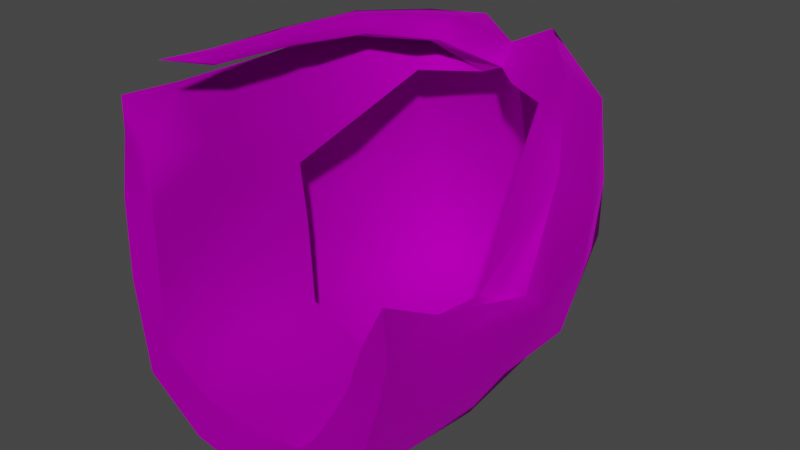 # Source: Wig_Bob_Hair_Grungey.blend  (saved by Blender 4.1.24; exported with 4.5.12 LTS)
import bpy
from mathutils import Matrix  # noqa: F401  (used for matrix-valued properties, if any)

bpy.ops.wm.read_factory_settings(use_empty=True)
scene = bpy.context.scene
scene.name = 'Scene'

# ---- collections
col_collection = bpy.data.collections.new('Collection'); scene.collection.children.link(col_collection)

# ---- images (referenced by path relative to the original .blend; pixels are not part of the script)
import os
ASSET_DIR = os.environ.get("B2B_ASSET_DIR", "")  # directory of the original .blend (textures are referenced by path, not embedded)
HERE = os.path.dirname(os.path.abspath(__file__))  # packed textures are extracted next to this script under _unpacked/

def load_image(name, relpath, width, height, colorspace="sRGB"):
    """Load a texture the original file referenced (path relative to the .blend, or extracted next to this script)."""
    p = next((c for c in (os.path.join(HERE, relpath), os.path.join(ASSET_DIR, relpath)) if relpath and os.path.exists(c)), "")
    if p:
        img = bpy.data.images.load(p, check_existing=True)
        img.name = name
    else:  # same state as the original file: an image datablock whose file is absent (Cycles renders it pink)
        img = bpy.data.images.new(name, width, height)
        img.source = "FILE"
        img.filepath = "//" + (relpath or name)
    img.colorspace_settings.name = colorspace
    return img
img_f_haircurly_long_png = load_image('F_HairCurly_Long.png', 'F_HairCurly_Long.png', 1024, 1024, 'sRGB')

# ---- materials (node trees are filled in below, after node groups)
mat_10___default_001 = bpy.data.materials.new('10 - Default.001')
mat_10___default_001.use_transparent_shadow = False
mat_10___default_001.diffuse_color = (0.5882, 0.5882, 0.5882, 1.0)
mat_10___default_001.roughness = 0.8586
mat_10___default_001.specular_intensity = 0.0
mat_10___default_001.metallic = 1.0

# ---- material node trees
mat_10___default_001.use_nodes = True; mat_10___default_001.node_tree.nodes.clear()
_N = mat_10___default_001.node_tree.nodes; _L = mat_10___default_001.node_tree.links
n0 = _N.new('ShaderNodeBsdfPrincipled'); n0.name = 'Principled BSDF'; n0.location = (10, 300)
n0.distribution = 'GGX'
n0.subsurface_method = 'BURLEY'
n0.inputs[1].default_value = 1.0
n0.inputs[2].default_value = 0.8586
n0.inputs[3].default_value = 1.45
n0.inputs[13].default_value = 0.0
n0.inputs[27].default_value = (0.0, 0.0, 0.0, 1.0)
n1 = _N.new('ShaderNodeOutputMaterial'); n1.name = 'Material Output'; n1.location = (300, 300)
n2 = _N.new('ShaderNodeNormalMap'); n2.name = 'Normal Map'; n2.location = (-300, -300)
n2.label = 'Normal/Map'
n3 = _N.new('ShaderNodeTexImage'); n3.name = 'Image Texture'; n3.location = (-300, 600)
n3.image = img_f_haircurly_long_png
_L.new(n0.outputs[0], n1.inputs[0])
_L.new(n2.outputs[0], n0.inputs[5])
_L.new(n3.outputs[0], n0.inputs[0])
n1.is_active_output = True

# ---- world
world_world = bpy.data.worlds.new('World'); scene.world = world_world
world_world.use_nodes = True; world_world.node_tree.nodes.clear()
_N = world_world.node_tree.nodes; _L = world_world.node_tree.links
n0 = _N.new('ShaderNodeOutputWorld'); n0.name = 'World Output'; n0.location = (300, 300)
n1 = _N.new('ShaderNodeBackground'); n1.name = 'Background'; n1.location = (10, 300)
n1.inputs[0].default_value = (0.05088, 0.05088, 0.05088, 1.0)
_L.new(n1.outputs[0], n0.inputs[0])
n0.is_active_output = True
world_world.color = (0.05088, 0.05088, 0.05088)
world_world.use_sun_shadow = False
world_world.sun_shadow_jitter_overblur = 0.0

# ---- meshes
me_mesh_002 = bpy.data.meshes.new('Mesh.002')
me_mesh_002.from_pydata([(0.5108, 2.366, 4.295), (0.105, 2.862, 3.659), (-0.002298, 2.512, 4.539), (0.5108, 2.692, 3.301), (0.105, 2.922, 2.475), (0.5108, 2.866, 2.439), (0.5108, 2.886, 1.328), (-0.8077, 1.993, 4.239), (-0.9047, 2.323, 3.515), (-0.8457, 2.506, 2.291), (-0.5346, 2.37, 0.9318), (-1.241, 0.9979, 4.014), (-1.42, 1.367, 3.317), (-1.415, 1.596, 2.071), (-1.031, 1.445, 0.7546), (-1.36, -0.1831, 3.896), (-1.55, -0.126, 3.137), (-1.535, -0.04138, 1.994), (-1.106, 0.02361, 0.7971), (-0.3406, 1.465, 0.2984), (0.5108, 2.305, 0.4646), (-0.3717, -0.01755, 0.2255), (0.5108, -0.1121, -0.03805), (0.5108, 1.421, 0.07983), (-1.13, -0.3702, 4.476), (-0.9946, 0.00452, 3.751), (-1.02, 0.708, 4.536), (-0.7317, 1.751, 4.496), (0.2323, 2.152, 3.892), (-0.4223, 1.619, 3.91), (-1.379, -2.321, 4.023), (-1.037, -2.294, 3.876), (-1.194, -2.438, 4.543), (-0.9529, -0.0726, 3.018), (-1.077, -2.297, 3.071), (-1.472, -2.366, 3.231), (-0.9848, -2.373, 2.263), (-1.402, -2.438, 2.214), (-0.8409, -2.445, 1.436), (-1.193, -2.473, 1.015), (-0.2318, -2.406, 0.9963), (-0.4289, -2.467, 0.4304), (0.5108, -2.434, 0.2289), (0.5108, -2.329, 0.8305), (0.5108, 2.366, 4.295), (0.9167, 2.862, 3.659), (0.5108, 2.692, 3.301), (1.024, 2.512, 4.539), (0.9167, 2.922, 2.475), (0.5108, 2.866, 2.439), (0.5108, 2.886, 1.328), (2.04, 2.083, 3.978), (2.061, 2.267, 2.865), (1.887, 2.578, 1.883), (1.521, 2.37, 0.9318), (2.429, 1.34, 2.681), (2.318, 1.464, 2.012), (2.125, 1.383, 1.059), (1.717, 1.328, 0.566), (2.349, 0.6304, 1.859), (2.213, 0.3247, 1.452), (2.028, -0.0599, 0.9566), (1.8, -0.08685, 0.4858), (1.194, 1.359, 0.2433), (1.296, -0.1032, 0.1431), (2.199, 0.4005, 2.061), (2.129, 1.063, 3.369), (1.908, -0.1316, 2.196), (0.5108, 2.173, 4.004), (0.7894, 1.985, 3.907), (1.444, 1.619, 3.91), (1.753, 1.681, 4.351), (1.997, -2.244, 2.6), (2.411, -2.329, 2.597), (2.353, -2.331, 3.238), (1.734, -0.2009, 1.552), (1.87, -2.338, 2.055), (2.34, -2.414, 2.077), (1.641, -2.33, 1.648), (2.203, -2.473, 1.502), (1.404, -2.357, 1.244), (1.993, -2.478, 0.9617), (1.131, -2.318, 0.9506), (1.419, -2.463, 0.4771), (-0.9877, -1.395, 3.744), (-0.9946, 0.00452, 3.751), (-1.182, -1.662, 4.486), (-1.05, -1.26, 3.094), (-0.9529, -0.0726, 3.018), (-1.094, -1.019, 2.107), (-0.9142, -0.01092, 2.168), (-0.8207, -1.112, 1.157), (-0.741, -0.1148, 1.094), (-0.3474, -1.07, 0.8954), (-0.2258, 0.006875, 0.7217), (0.5108, -1.092, 0.6453), (0.5108, -0.008761, 0.3971), (0.5108, -0.008761, 0.3971), (1.001, -1.087, 0.6979), (1.019, -0.002516, 0.5237), (1.417, -1.135, 0.8989), (1.394, 0.01148, 0.8136), (1.649, -1.225, 1.236), (1.598, -0.09714, 1.183), (1.876, -1.104, 1.622), (1.734, -0.2009, 1.552), (1.814, -1.067, 2.241), (2.012, -1.059, 2.422), (2.153, -0.9581, 2.086), (2.106, -0.905, 1.598), (2.082, -1.069, 1.21), (1.845, -1.192, 0.6651), (1.362, -1.224, 0.3138), (0.5108, -1.198, 0.0435), (-0.3908, -1.226, 0.2994), (-1.161, -1.231, 0.8928), (-1.476, -1.336, 2.064), (-1.538, -1.392, 3.221), (-1.361, -1.46, 3.967), (-1.182, -1.662, 4.486), (-1.194, -2.438, 4.543), (-0.02848, 1.701, 4.65), (-0.3775, 1.779, 4.693), (-0.02848, 1.544, 4.411), (0.5108, 2.173, 4.004), (-0.307, 1.723, 4.303), (-0.5193, 0.7586, 4.8), (-0.7335, 0.7876, 4.825), (-0.5193, 0.7132, 4.595), (-0.6662, 0.7223, 4.536), (-0.6494, -0.3537, 4.885), (-0.8536, -0.3189, 4.852), (-0.6494, -0.3659, 4.701), (-0.7603, -0.3463, 4.644), (-0.6733, -1.489, 4.881), (-0.819, -1.47, 4.891), (-0.6733, -1.504, 4.752), (-0.7763, -1.492, 4.712), (-0.6984, -2.291, 4.999)], [], [(0, 1, 2), (1, 0, 3), (3, 4, 1), (4, 3, 5), (5, 6, 4), (7, 1, 8), (1, 7, 2), (8, 4, 9), (4, 8, 1), (9, 6, 10), (6, 9, 4), (11, 8, 12), (8, 11, 7), (12, 9, 13), (9, 12, 8), (13, 10, 14), (10, 13, 9), (15, 12, 16), (12, 15, 11), (16, 13, 17), (13, 16, 12), (17, 14, 18), (14, 17, 13), (19, 10, 20), (10, 19, 14), (21, 14, 19), (14, 21, 18), (22, 19, 23), (19, 22, 21), (19, 20, 23), (10, 6, 20), (24, 25, 26), (27, 28, 2), (28, 27, 29), (26, 29, 27), (29, 26, 25), (30, 31, 32), (26, 15, 24), (15, 26, 11), (27, 11, 26), (11, 27, 7), (7, 27, 2), (29, 25, 33), (30, 34, 31), (34, 30, 35), (35, 36, 34), (36, 35, 37), (37, 38, 36), (38, 37, 39), (39, 40, 38), (40, 39, 41), (40, 42, 43), (42, 40, 41), (44, 45, 46), (45, 44, 47), (46, 48, 49), (48, 46, 45), (49, 48, 50), (51, 45, 47), (45, 51, 52), (52, 48, 45), (48, 52, 53), (53, 50, 48), (50, 53, 54), (55, 52, 51), (52, 55, 56), (56, 53, 52), (53, 56, 57), (57, 54, 53), (54, 57, 58), (59, 56, 55), (56, 59, 60), (60, 57, 56), (57, 60, 61), (61, 58, 57), (58, 61, 62), (63, 54, 58), (54, 63, 20), (64, 58, 62), (58, 64, 63), (22, 63, 64), (63, 22, 23), (63, 23, 20), (54, 20, 50), (65, 66, 67), (47, 68, 69), (68, 47, 44), (66, 70, 67), (70, 66, 71), (72, 73, 74), (66, 59, 55), (59, 66, 65), (71, 55, 51), (55, 71, 66), (51, 47, 71), (70, 75, 67), (73, 76, 77), (76, 73, 72), (77, 78, 79), (78, 77, 76), (79, 80, 81), (80, 79, 78), (81, 82, 83), (82, 81, 80), (82, 42, 83), (42, 82, 43), (24, 84, 85), (84, 24, 86), (85, 87, 88), (87, 85, 84), (88, 89, 90), (89, 88, 87), (90, 91, 92), (91, 90, 89), (92, 93, 94), (93, 92, 91), (94, 95, 96), (95, 94, 93), (97, 98, 99), (98, 97, 95), (99, 100, 101), (100, 99, 98), (101, 102, 103), (102, 101, 100), (103, 104, 105), (104, 103, 102), (105, 106, 67), (106, 105, 104), (106, 65, 67), (65, 106, 107), (65, 108, 59), (108, 65, 107), (59, 109, 60), (109, 59, 108), (60, 110, 61), (110, 60, 109), (61, 111, 62), (111, 61, 110), (62, 112, 64), (112, 62, 111), (64, 113, 22), (113, 64, 112), (22, 114, 21), (114, 22, 113), (21, 115, 18), (115, 21, 114), (18, 116, 17), (116, 18, 115), (17, 117, 16), (117, 17, 116), (16, 118, 15), (118, 16, 117), (15, 119, 24), (119, 15, 118), (86, 31, 84), (31, 86, 120), (84, 34, 87), (34, 84, 31), (87, 36, 89), (36, 87, 34), (89, 38, 91), (38, 89, 36), (91, 40, 93), (40, 91, 38), (93, 43, 95), (43, 93, 40), (95, 82, 98), (82, 95, 43), (98, 80, 100), (80, 98, 82), (100, 78, 102), (78, 100, 80), (78, 104, 102), (104, 78, 76), (104, 72, 106), (72, 104, 76), (106, 74, 107), (74, 106, 72), (107, 73, 108), (73, 107, 74), (108, 77, 109), (77, 108, 73), (109, 79, 110), (79, 109, 77), (110, 81, 111), (81, 110, 79), (111, 83, 112), (83, 111, 81), (112, 42, 113), (42, 112, 83), (113, 41, 114), (41, 113, 42), (114, 39, 115), (39, 114, 41), (115, 37, 116), (37, 115, 39), (116, 35, 117), (35, 116, 37), (117, 30, 118), (30, 117, 35), (118, 32, 119), (32, 118, 30), (2, 121, 0), (121, 2, 122), (0, 123, 124), (123, 0, 121), (124, 125, 28), (125, 124, 123), (125, 2, 28), (2, 125, 122), (122, 126, 121), (126, 122, 127), (121, 128, 123), (128, 121, 126), (123, 129, 125), (129, 123, 128), (125, 127, 122), (127, 125, 129), (127, 130, 126), (130, 127, 131), (126, 132, 128), (132, 126, 130), (128, 133, 129), (133, 128, 132), (129, 131, 127), (131, 129, 133), (131, 134, 130), (134, 131, 135), (130, 136, 132), (136, 130, 134), (132, 137, 133), (137, 132, 136), (133, 135, 131), (135, 133, 137), (135, 138, 134), (134, 138, 136), (136, 138, 137), (137, 138, 135), (69, 71, 47), (70, 71, 69)])
me_mesh_002.polygons.foreach_set('use_smooth', [True] * 240)
_k = set([(2, 27), (15, 24), (24, 26), (26, 27), (27, 28), (28, 125), (30, 32), (30, 35), (31, 34), (34, 36), (35, 37), (36, 38), (37, 39), (38, 40), (39, 41), (40, 43), (41, 42), (42, 83), (43, 82), (44, 45), (44, 47), (47, 71), (65, 66), (65, 107), (66, 71), (72, 76), (73, 74), (73, 77), (74, 107), (76, 78), (77, 79), (78, 80), (79, 81), (80, 82), (80, 100), (81, 83), (100, 101), (101, 102), (123, 124), (123, 125), (123, 128), (123, 129), (124, 125), (125, 129), (128, 129), (128, 132), (128, 133), (129, 133), (132, 133), (132, 136), (132, 137), (133, 137), (136, 137), (136, 138), (137, 138)])
me_mesh_002.attributes.new('sharp_edge', 'BOOLEAN', 'EDGE').data.foreach_set('value', [ (min(e.vertices), max(e.vertices)) in _k for e in me_mesh_002.edges])
_uv = me_mesh_002.uv_layers.new(name='uvs_0')
_uv.uv.foreach_set('vector', [0.4931, 0.4463, 0.5454, 0.464, 0.4946, 0.4884, 0.5454, 0.464, 0.4931, 0.4463, 0.5586, 0.427, 0.5586, 0.427, 0.6061, 0.4701, 0.5454, 0.464, 0.6061, 0.4701, 0.5586, 0.427, 0.6117, 0.4412, 0.6117, 0.4412, 0.6715, 0.476, 0.6061, 0.4701, 0.5054, 0.5644, 0.5454, 0.464, 0.5446, 0.5483, 0.5454, 0.464, 0.5054, 0.5644, 0.4946, 0.4884, 0.5446, 0.5483, 0.6061, 0.4701, 0.603, 0.5439, 0.6061, 0.4701, 0.5446, 0.5483, 0.5454, 0.464, 0.603, 0.5439, 0.6715, 0.476, 0.6692, 0.5621, 0.6715, 0.476, 0.603, 0.5439, 0.6061, 0.4701, 0.5061, 0.6438, 0.5446, 0.5483, 0.5434, 0.6281, 0.5446, 0.5483, 0.5061, 0.6438, 0.5054, 0.5644, 0.5434, 0.6281, 0.603, 0.5439, 0.6005, 0.623, 0.603, 0.5439, 0.5434, 0.6281, 0.5446, 0.5483, 0.6005, 0.623, 0.6692, 0.5621, 0.6611, 0.6401, 0.6692, 0.5621, 0.6005, 0.623, 0.603, 0.5439, 0.5048, 0.7353, 0.5434, 0.6281, 0.5404, 0.739, 0.5434, 0.6281, 0.5048, 0.7353, 0.5061, 0.6438, 0.5404, 0.739, 0.6005, 0.623, 0.5958, 0.7407, 0.6005, 0.623, 0.5404, 0.739, 0.5434, 0.6281, 0.5958, 0.7407, 0.6611, 0.6401, 0.6555, 0.7385, 0.6611, 0.6401, 0.5958, 0.7407, 0.6005, 0.623, 0.6939, 0.6349, 0.6692, 0.5621, 0.7254, 0.545, 0.6692, 0.5621, 0.6939, 0.6349, 0.6611, 0.6401, 0.6988, 0.7365, 0.6611, 0.6401, 0.6939, 0.6349, 0.6611, 0.6401, 0.6988, 0.7365, 0.6555, 0.7385, 0.74, 0.738, 0.6939, 0.6349, 0.7328, 0.6312, 0.6939, 0.6349, 0.74, 0.738, 0.6988, 0.7365, 0.6939, 0.6349, 0.7254, 0.545, 0.7328, 0.6312, 0.6692, 0.5621, 0.6715, 0.476, 0.7254, 0.545, 0.4621, 0.7361, 0.4753, 0.6515, 0.4753, 0.6515, 0.4857, 0.5648, 0.4946, 0.4884, 0.4946, 0.4884, 0.4946, 0.4884, 0.4857, 0.5648, 0.4857, 0.5648, 0.4753, 0.6515, 0.4857, 0.5648, 0.4857, 0.5648, 0.4857, 0.5648, 0.4753, 0.6515, 0.4753, 0.6515, 0.4918, 0.9281, 0.4973, 0.9565, 0.451, 0.924, 0.4753, 0.6515, 0.5048, 0.7353, 0.4621, 0.7361, 0.5048, 0.7353, 0.4753, 0.6515, 0.5061, 0.6438, 0.4857, 0.5648, 0.5061, 0.6438, 0.4753, 0.6515, 0.5061, 0.6438, 0.4857, 0.5648, 0.5054, 0.5644, 0.5054, 0.5644, 0.4857, 0.5648, 0.4946, 0.4884, 0.4857, 0.5648, 0.4753, 0.6515, 0.4848, 0.6495, 0.4918, 0.9281, 0.5372, 0.9574, 0.4973, 0.9565, 0.5372, 0.9574, 0.4918, 0.9281, 0.5279, 0.9299, 0.5279, 0.9299, 0.5894, 0.9561, 0.5372, 0.9574, 0.5894, 0.9561, 0.5279, 0.9299, 0.5855, 0.9287, 0.5855, 0.9287, 0.6465, 0.9537, 0.5894, 0.9561, 0.6465, 0.9537, 0.5855, 0.9287, 0.6461, 0.92, 0.6461, 0.92, 0.6859, 0.9585, 0.6465, 0.9537, 0.6859, 0.9585, 0.6461, 0.92, 0.6974, 0.9192, 0.6859, 0.9585, 0.7423, 0.9098, 0.7429, 0.9534, 0.7423, 0.9098, 0.6859, 0.9585, 0.6974, 0.9192, 0.9281, 0.3731, 0.8814, 0.4008, 0.8636, 0.3711, 0.8814, 0.4008, 0.9281, 0.3731, 0.9254, 0.4062, 0.8636, 0.3711, 0.8251, 0.4313, 0.8148, 0.4054, 0.8251, 0.4313, 0.8636, 0.3711, 0.8814, 0.4008, 0.8148, 0.4054, 0.8251, 0.4313, 0.7632, 0.4618, 0.9161, 0.4864, 0.8814, 0.4008, 0.9254, 0.4062, 0.8814, 0.4008, 0.9161, 0.4864, 0.8699, 0.5119, 0.8699, 0.5119, 0.8251, 0.4313, 0.8814, 0.4008, 0.8251, 0.4313, 0.8699, 0.5119, 0.8251, 0.5176, 0.8251, 0.5176, 0.7632, 0.4618, 0.8251, 0.4313, 0.7632, 0.4618, 0.8251, 0.5176, 0.7823, 0.5458, 0.8837, 0.5848, 0.8699, 0.5119, 0.9161, 0.4864, 0.8699, 0.5119, 0.8837, 0.5848, 0.8532, 0.5972, 0.8532, 0.5972, 0.8251, 0.5176, 0.8699, 0.5119, 0.8251, 0.5176, 0.8532, 0.5972, 0.8126, 0.6219, 0.8126, 0.6219, 0.7823, 0.5458, 0.8251, 0.5176, 0.7823, 0.5458, 0.8126, 0.6219, 0.7862, 0.6304, 0.876, 0.6642, 0.8532, 0.5972, 0.8837, 0.5848, 0.8532, 0.5972, 0.876, 0.6642, 0.8548, 0.6927, 0.8548, 0.6927, 0.8126, 0.6219, 0.8532, 0.5972, 0.8126, 0.6219, 0.8548, 0.6927, 0.829, 0.7258, 0.829, 0.7258, 0.7862, 0.6304, 0.8126, 0.6219, 0.7862, 0.6304, 0.829, 0.7258, 0.8031, 0.7302, 0.7627, 0.6333, 0.7823, 0.5458, 0.7862, 0.6304, 0.7823, 0.5458, 0.7627, 0.6333, 0.7254, 0.545, 0.7755, 0.7334, 0.7862, 0.6304, 0.8031, 0.7302, 0.7862, 0.6304, 0.7755, 0.7334, 0.7627, 0.6333, 0.74, 0.738, 0.7627, 0.6333, 0.7755, 0.7334, 0.7627, 0.6333, 0.74, 0.738, 0.7328, 0.6312, 0.7627, 0.6333, 0.7328, 0.6312, 0.7254, 0.545, 0.7823, 0.5458, 0.7254, 0.545, 0.7632, 0.4618, 0.8973, 0.6747, 0.9214, 0.5655, 0.9362, 0.6857, 0.9254, 0.4062, 0.9529, 0.3774, 0.9637, 0.4097, 0.9529, 0.3774, 0.9254, 0.4062, 0.9281, 0.3731, 0.9214, 0.5655, 0.9568, 0.4902, 0.9362, 0.6857, 0.9568, 0.4902, 0.9214, 0.5655, 0.9391, 0.4818, 0.9007, 0.926, 0.9021, 0.8992, 0.9335, 0.9043, 0.9214, 0.5655, 0.876, 0.6642, 0.8837, 0.5848, 0.876, 0.6642, 0.9214, 0.5655, 0.8973, 0.6747, 0.9391, 0.4818, 0.8837, 0.5848, 0.9161, 0.4864, 0.8837, 0.5848, 0.9391, 0.4818, 0.9214, 0.5655, 0.9161, 0.4864, 0.9254, 0.4062, 0.9391, 0.4818, 0.9568, 0.4902, 0.9578, 0.7204, 0.9362, 0.6857, 0.9021, 0.8992, 0.872, 0.9336, 0.8759, 0.904, 0.872, 0.9336, 0.9021, 0.8992, 0.9007, 0.926, 0.8759, 0.904, 0.8459, 0.9465, 0.8474, 0.908, 0.8459, 0.9465, 0.8759, 0.904, 0.872, 0.9336, 0.8474, 0.908, 0.8156, 0.949, 0.819, 0.9099, 0.8156, 0.949, 0.8474, 0.908, 0.8459, 0.9465, 0.819, 0.9099, 0.7861, 0.9487, 0.786, 0.9101, 0.7861, 0.9487, 0.819, 0.9099, 0.8156, 0.949, 0.7861, 0.9487, 0.7423, 0.9098, 0.786, 0.9101, 0.7423, 0.9098, 0.7861, 0.9487, 0.7429, 0.9534, 0.4621, 0.7361, 0.4986, 0.8328, 0.5051, 0.7344, 0.4986, 0.8328, 0.4621, 0.7361, 0.4516, 0.8412, 0.5051, 0.7344, 0.5351, 0.8335, 0.5409, 0.7391, 0.5351, 0.8335, 0.5051, 0.7344, 0.4986, 0.8328, 0.5409, 0.7391, 0.5916, 0.8345, 0.5895, 0.745, 0.5916, 0.8345, 0.5409, 0.7391, 0.5351, 0.8335, 0.5895, 0.745, 0.6515, 0.8286, 0.6603, 0.7482, 0.6515, 0.8286, 0.5895, 0.745, 0.5916, 0.8345, 0.6603, 0.7482, 0.6912, 0.8256, 0.695, 0.7442, 0.6912, 0.8256, 0.6603, 0.7482, 0.6515, 0.8286, 0.695, 0.7442, 0.7418, 0.818, 0.7401, 0.7395, 0.7418, 0.818, 0.695, 0.7442, 0.6912, 0.8256, 0.7398, 0.7396, 0.7841, 0.8167, 0.7756, 0.7345, 0.7841, 0.8167, 0.7398, 0.7396, 0.7418, 0.818, 0.7756, 0.7345, 0.8124, 0.816, 0.8031, 0.7312, 0.8124, 0.816, 0.7756, 0.7345, 0.7841, 0.8167, 0.8031, 0.7312, 0.8363, 0.8013, 0.829, 0.7258, 0.8363, 0.8013, 0.8031, 0.7312, 0.8124, 0.816, 0.829, 0.7258, 0.8611, 0.7863, 0.8548, 0.6927, 0.8611, 0.7863, 0.829, 0.7258, 0.8363, 0.8013, 0.8548, 0.6927, 0.8853, 0.7887, 0.9362, 0.6857, 0.8853, 0.7887, 0.8548, 0.6927, 0.8611, 0.7863, 0.8853, 0.7887, 0.8973, 0.6747, 0.9362, 0.6857, 0.8973, 0.6747, 0.8853, 0.7887, 0.9038, 0.7962, 0.8973, 0.6747, 0.8853, 0.7887, 0.876, 0.6642, 0.8853, 0.7887, 0.8973, 0.6747, 0.9038, 0.7962, 0.876, 0.6642, 0.8611, 0.7863, 0.8548, 0.6927, 0.8611, 0.7863, 0.876, 0.6642, 0.8853, 0.7887, 0.8548, 0.6927, 0.8363, 0.8013, 0.829, 0.7258, 0.8363, 0.8013, 0.8548, 0.6927, 0.8611, 0.7863, 0.829, 0.7258, 0.812, 0.8118, 0.8031, 0.7302, 0.812, 0.8118, 0.829, 0.7258, 0.8363, 0.8013, 0.8031, 0.7302, 0.7841, 0.8167, 0.7755, 0.7334, 0.7841, 0.8167, 0.8031, 0.7302, 0.812, 0.8118, 0.7755, 0.7334, 0.7418, 0.818, 0.74, 0.738, 0.7418, 0.818, 0.7755, 0.7334, 0.7841, 0.8167, 0.74, 0.738, 0.6977, 0.8254, 0.6988, 0.7365, 0.6977, 0.8254, 0.74, 0.738, 0.7418, 0.818, 0.6988, 0.7365, 0.6491, 0.8284, 0.6555, 0.7385, 0.6491, 0.8284, 0.6988, 0.7365, 0.6977, 0.8254, 0.6555, 0.7385, 0.5909, 0.8342, 0.5958, 0.7407, 0.5909, 0.8342, 0.6555, 0.7385, 0.6491, 0.8284, 0.5958, 0.7407, 0.5352, 0.8323, 0.5404, 0.739, 0.5352, 0.8323, 0.5958, 0.7407, 0.5909, 0.8342, 0.5404, 0.739, 0.4984, 0.8323, 0.5048, 0.7353, 0.4984, 0.8323, 0.5404, 0.739, 0.5352, 0.8323, 0.5048, 0.7353, 0.4545, 0.8409, 0.4621, 0.7361, 0.4545, 0.8409, 0.5048, 0.7353, 0.4984, 0.8323, 0.4516, 0.8412, 0.4973, 0.9565, 0.4986, 0.8328, 0.4973, 0.9565, 0.4516, 0.8412, 0.4472, 0.9234, 0.4986, 0.8328, 0.5372, 0.9574, 0.5351, 0.8335, 0.5372, 0.9574, 0.4986, 0.8328, 0.4973, 0.9565, 0.5351, 0.8335, 0.5894, 0.9561, 0.5916, 0.8345, 0.5894, 0.9561, 0.5351, 0.8335, 0.5372, 0.9574, 0.5916, 0.8345, 0.6465, 0.9537, 0.6515, 0.8286, 0.6465, 0.9537, 0.5916, 0.8345, 0.5894, 0.9561, 0.6515, 0.8286, 0.6859, 0.9585, 0.6912, 0.8256, 0.6859, 0.9585, 0.6515, 0.8286, 0.6465, 0.9537, 0.6912, 0.8256, 0.7429, 0.9534, 0.7418, 0.818, 0.7429, 0.9534, 0.6912, 0.8256, 0.6859, 0.9585, 0.7418, 0.818, 0.7861, 0.9487, 0.7841, 0.8167, 0.7861, 0.9487, 0.7418, 0.818, 0.7429, 0.9534, 0.7841, 0.8167, 0.8156, 0.949, 0.8124, 0.816, 0.8156, 0.949, 0.7841, 0.8167, 0.7861, 0.9487, 0.8124, 0.816, 0.8459, 0.9465, 0.8363, 0.8013, 0.8459, 0.9465, 0.8124, 0.816, 0.8156, 0.949, 0.8459, 0.9465, 0.8611, 0.7863, 0.8363, 0.8013, 0.8611, 0.7863, 0.8459, 0.9465, 0.872, 0.9336, 0.8611, 0.7863, 0.9007, 0.926, 0.8853, 0.7887, 0.9007, 0.926, 0.8611, 0.7863, 0.872, 0.9336, 0.8853, 0.7887, 0.9335, 0.9043, 0.9038, 0.7962, 0.9335, 0.9043, 0.8853, 0.7887, 0.9007, 0.926, 0.9038, 0.7962, 0.9021, 0.8992, 0.8853, 0.7887, 0.9021, 0.8992, 0.9038, 0.7962, 0.9335, 0.9043, 0.8853, 0.7887, 0.8759, 0.904, 0.8611, 0.7863, 0.8759, 0.904, 0.8853, 0.7887, 0.9021, 0.8992, 0.8611, 0.7863, 0.8474, 0.908, 0.8363, 0.8013, 0.8474, 0.908, 0.8611, 0.7863, 0.8759, 0.904, 0.8363, 0.8013, 0.819, 0.9099, 0.812, 0.8118, 0.819, 0.9099, 0.8363, 0.8013, 0.8474, 0.908, 0.812, 0.8118, 0.786, 0.9101, 0.7841, 0.8167, 0.786, 0.9101, 0.812, 0.8118, 0.819, 0.9099, 0.7841, 0.8167, 0.7423, 0.9098, 0.7418, 0.818, 0.7423, 0.9098, 0.7841, 0.8167, 0.786, 0.9101, 0.7418, 0.818, 0.6974, 0.9192, 0.6977, 0.8254, 0.6974, 0.9192, 0.7418, 0.818, 0.7423, 0.9098, 0.6977, 0.8254, 0.6461, 0.92, 0.6491, 0.8284, 0.6461, 0.92, 0.6977, 0.8254, 0.6974, 0.9192, 0.6491, 0.8284, 0.5855, 0.9287, 0.5909, 0.8342, 0.5855, 0.9287, 0.6491, 0.8284, 0.6461, 0.92, 0.5909, 0.8342, 0.5279, 0.9299, 0.5352, 0.8323, 0.5279, 0.9299, 0.5909, 0.8342, 0.5855, 0.9287, 0.5352, 0.8323, 0.4918, 0.9281, 0.4984, 0.8323, 0.4918, 0.9281, 0.5352, 0.8323, 0.5279, 0.9299, 0.4984, 0.8323, 0.451, 0.924, 0.4545, 0.8409, 0.451, 0.924, 0.4984, 0.8323, 0.4918, 0.9281, 0.4946, 0.4884, 0.4521, 0.5619, 0.4931, 0.4463, 0.4521, 0.5619, 0.4946, 0.4884, 0.4624, 0.5659, 0.4931, 0.4463, 0.443, 0.5633, 0.4666, 0.4511, 0.443, 0.5633, 0.4931, 0.4463, 0.4521, 0.5619, 0.4666, 0.4511, 0.4751, 0.5675, 0.4946, 0.4884, 0.4751, 0.5675, 0.4666, 0.4511, 0.443, 0.5633, 0.4751, 0.5675, 0.4946, 0.4884, 0.4946, 0.4884, 0.4946, 0.4884, 0.4751, 0.5675, 0.4624, 0.5659, 0.4624, 0.5659, 0.4508, 0.6471, 0.4521, 0.5619, 0.4508, 0.6471, 0.4624, 0.5659, 0.4575, 0.6492, 0.4521, 0.5619, 0.4439, 0.6465, 0.443, 0.5633, 0.4439, 0.6465, 0.4521, 0.5619, 0.4508, 0.6471, 0.443, 0.5633, 0.4668, 0.652, 0.4751, 0.5675, 0.4668, 0.652, 0.443, 0.5633, 0.4439, 0.6465, 0.4751, 0.5675, 0.4575, 0.6492, 0.4624, 0.5659, 0.4575, 0.6492, 0.4751, 0.5675, 0.4668, 0.652, 0.4575, 0.6492, 0.4377, 0.7357, 0.4508, 0.6471, 0.4377, 0.7357, 0.4575, 0.6492, 0.4448, 0.7367, 0.4508, 0.6471, 0.4316, 0.7344, 0.4439, 0.6465, 0.4316, 0.7344, 0.4508, 0.6471, 0.4377, 0.7357, 0.4439, 0.6465, 0.4521, 0.739, 0.4668, 0.652, 0.4521, 0.739, 0.4439, 0.6465, 0.4316, 0.7344, 0.4668, 0.652, 0.4448, 0.7367, 0.4575, 0.6492, 0.4448, 0.7367, 0.4668, 0.652, 0.4521, 0.739, 0.4448, 0.7367, 0.417, 0.833, 0.4377, 0.7357, 0.417, 0.833, 0.4448, 0.7367, 0.4259, 0.8337, 0.4377, 0.7357, 0.4094, 0.8322, 0.4316, 0.7344, 0.4094, 0.8322, 0.4377, 0.7357, 0.417, 0.833, 0.4316, 0.7344, 0.436, 0.8358, 0.4521, 0.739, 0.436, 0.8358, 0.4316, 0.7344, 0.4094, 0.8322, 0.4521, 0.739, 0.4259, 0.8337, 0.4448, 0.7367, 0.4259, 0.8337, 0.4521, 0.739, 0.436, 0.8358, 0.4259, 0.8337, 0.4054, 0.9221, 0.417, 0.833, 0.417, 0.833, 0.4054, 0.9221, 0.4094, 0.8322, 0.4094, 0.8322, 0.4054, 0.9221, 0.436, 0.8358, 0.436, 0.8358, 0.4054, 0.9221, 0.4259, 0.8337, 0.9637, 0.4097, 0.9391, 0.4818, 0.9254, 0.4062, 0.9568, 0.4902, 0.9391, 0.4818, 0.9637, 0.4097])
_uv.active_render = True
_uv = me_mesh_002.uv_layers.new(name='UVChannel_1')
_uv.uv.foreach_set('vector', [0.0, 0.0, 0.0, 0.0, 0.0, 0.0, 0.0, 0.0, 0.0, 0.0, 0.0, 0.0, 0.0, 0.0, 0.0, 0.0, 0.0, 0.0, 0.0, 0.0, 0.0, 0.0, 0.0, 0.0, 0.0, 0.0, 0.0, 0.0, 0.0, 0.0, 0.0, 0.0, 0.0, 0.0, 0.0, 0.0, 0.0, 0.0, 0.0, 0.0, 0.0, 0.0, 0.0, 0.0, 0.0, 0.0, 0.0, 0.0, 0.0, 0.0, 0.0, 0.0, 0.0, 0.0, 0.0, 0.0, 0.0, 0.0, 0.0, 0.0, 0.0, 0.0, 0.0, 0.0, 0.0, 0.0, 0.0, 0.0, 0.0, 0.0, 0.0, 0.0, 0.0, 0.0, 0.0, 0.0, 0.0, 0.0, 0.0, 0.0, 0.0, 0.0, 0.0, 0.0, 0.0, 0.0, 0.0, 0.0, 0.0, 0.0, 0.0, 0.0, 0.0, 0.0, 0.0, 0.0, 0.0, 0.0, 0.0, 0.0, 0.0, 0.0, 0.0, 0.0, 0.0, 0.0, 0.0, 0.0, 0.0, 0.0, 0.0, 0.0, 0.0, 0.0, 0.0, 0.0, 0.0, 0.0, 0.0, 0.0, 0.0, 0.0, 0.0, 0.0, 0.0, 0.0, 0.0, 0.0, 0.0, 0.0, 0.0, 0.0, 0.0, 0.0, 0.0, 0.0, 0.0, 0.0, 0.0, 0.0, 0.0, 0.0, 0.0, 0.0, 0.0, 0.0, 0.0, 0.0, 0.0, 0.0, 0.0, 0.0, 0.0, 0.0, 0.0, 0.0, 0.0, 0.0, 0.0, 0.0, 0.0, 0.0, 0.0, 0.0, 0.0, 0.0, 0.0, 0.0, 0.0, 0.0, 0.0, 0.0, 0.0, 0.0, 0.0, 0.0, 0.0, 0.0, 0.0, 0.0, 0.0, 0.0, 0.0, 0.0, 0.0, 0.0, 0.0, 0.0, 0.0, 0.0, 0.0, 0.0, 0.0, 0.0, 0.0, 0.0, 0.0, 0.0, 0.0, 0.0, 0.0, 0.0, 0.0, 0.0, 0.0, 0.0, 0.0, 0.0, 0.0, 0.0, 0.0, 0.0, 0.0, 0.0, 0.0, 0.0, 0.0, 0.0, 0.0, 0.0, 0.0, 0.0, 0.0, 0.0, 0.0, 0.0, 0.0, 0.0, 0.0, 0.0, 0.0, 0.0, 0.0, 0.0, 0.0, 0.0, 0.0, 0.0, 0.0, 0.0, 0.0, 0.0, 0.0, 0.0, 0.0, 0.0, 0.0, 0.0, 0.0, 0.0, 0.0, 0.0, 0.0, 0.0, 0.0, 0.0, 0.0, 0.0, 0.0, 0.0, 0.0, 0.0, 0.0, 0.0, 0.0, 0.0, 0.0, 0.0, 0.0, 0.0, 0.0, 0.0, 0.0, 0.0, 0.0, 0.0, 0.0, 0.0, 0.0, 0.0, 0.0, 0.0, 0.0, 0.0, 0.0, 0.0, 0.0, 0.0, 0.0, 0.0, 0.0, 0.0, 0.0, 0.0, 0.0, 0.0, 0.0, 0.0, 0.0, 0.0, 0.0, 0.0, 0.0, 0.0, 0.0, 0.0, 0.0, 0.0, 0.0, 0.0, 0.0, 0.0, 0.0, 0.0, 0.0, 0.0, 0.0, 0.0, 0.0, 0.0, 0.0, 0.0, 0.0, 0.0, 0.0, 0.0, 0.0, 0.0, 0.0, 0.0, 0.0, 0.0, 0.0, 0.0, 0.0, 0.0, 0.0, 0.0, 0.0, 0.0, 0.0, 0.0, 0.0, 0.0, 0.0, 0.0, 0.0, 0.0, 0.0, 0.0, 0.0, 0.0, 0.0, 0.0, 0.0, 0.0, 0.0, 0.0, 0.0, 0.0, 0.0, 0.0, 0.0, 0.0, 0.0, 0.0, 0.0, 0.0, 0.0, 0.0, 0.0, 0.0, 0.0, 0.0, 0.0, 0.0, 0.0, 0.0, 0.0, 0.0, 0.0, 0.0, 0.0, 0.0, 0.0, 0.0, 0.0, 0.0, 0.0, 0.0, 0.0, 0.0, 0.0, 0.0, 0.0, 0.0, 0.0, 0.0, 0.0, 0.0, 0.0, 0.0, 0.0, 0.0, 0.0, 0.0, 0.0, 0.0, 0.0, 0.0, 0.0, 0.0, 0.0, 0.0, 0.0, 0.0, 0.0, 0.0, 0.0, 0.0, 0.0, 0.0, 0.0, 0.0, 0.0, 0.0, 0.0, 0.0, 0.0, 0.0, 0.0, 0.0, 0.0, 0.0, 0.0, 0.0, 0.0, 0.0, 0.0, 0.0, 0.0, 0.0, 0.0, 0.0, 0.0, 0.0, 0.0, 0.0, 0.0, 0.0, 0.0, 0.0, 0.0, 0.0, 0.0, 0.0, 0.0, 0.0, 0.0, 0.0, 0.0, 0.0, 0.0, 0.0, 0.0, 0.0, 0.0, 0.0, 0.0, 0.0, 0.0, 0.0, 0.0, 0.0, 0.0, 0.0, 0.0, 0.0, 0.0, 0.0, 0.0, 0.0, 0.0, 0.0, 0.0, 0.0, 0.0, 0.0, 0.0, 0.0, 0.0, 0.0, 0.0, 0.0, 0.0, 0.0, 0.0, 0.0, 0.0, 0.0, 0.0, 0.0, 0.0, 0.0, 0.0, 0.0, 0.0, 0.0, 0.0, 0.0, 0.0, 0.0, 0.0, 0.0, 0.0, 0.0, 0.0, 0.0, 0.0, 0.0, 0.0, 0.0, 0.0, 0.0, 0.0, 0.0, 0.0, 0.0, 0.0, 0.0, 0.0, 0.0, 0.0, 0.0, 0.0, 0.0, 0.0, 0.0, 0.0, 0.0, 0.0, 0.0, 0.0, 0.0, 0.0, 0.0, 0.0, 0.0, 0.0, 0.0, 0.0, 0.0, 0.0, 0.0, 0.0, 0.0, 0.0, 0.0, 0.0, 0.0, 0.0, 0.0, 0.0, 0.0, 0.0, 0.0, 0.0, 0.0, 0.0, 0.0, 0.0, 0.0, 0.0, 0.0, 0.0, 0.0, 0.0, 0.0, 0.0, 0.0, 0.0, 0.0, 0.0, 0.0, 0.0, 0.0, 0.0, 0.0, 0.0, 0.0, 0.0, 0.0, 0.0, 0.0, 0.0, 0.0, 0.0, 0.0, 0.0, 0.0, 0.0, 0.0, 0.0, 0.0, 0.0, 0.0, 0.0, 0.0, 0.0, 0.0, 0.0, 0.0, 0.0, 0.0, 0.0, 0.0, 0.0, 0.0, 0.0, 0.0, 0.0, 0.0, 0.0, 0.0, 0.0, 0.0, 0.0, 0.0, 0.0, 0.0, 0.0, 0.0, 0.0, 0.0, 0.0, 0.0, 0.0, 0.0, 0.0, 0.0, 0.0, 0.0, 0.0, 0.0, 0.0, 0.0, 0.0, 0.0, 0.0, 0.0, 0.0, 0.0, 0.0, 0.0, 0.0, 0.0, 0.0, 0.0, 0.0, 0.0, 0.0, 0.0, 0.0, 0.0, 0.0, 0.0, 0.0, 0.0, 0.0, 0.0, 0.0, 0.0, 0.0, 0.0, 0.0, 0.0, 0.0, 0.0, 0.0, 0.0, 0.0, 0.0, 0.0, 0.0, 0.0, 0.0, 0.0, 0.0, 0.0, 0.0, 0.0, 0.0, 0.0, 0.0, 0.0, 0.0, 0.0, 0.0, 0.0, 0.0, 0.0, 0.0, 0.0, 0.0, 0.0, 0.0, 0.0, 0.0, 0.0, 0.0, 0.0, 0.0, 0.0, 0.0, 0.0, 0.0, 0.0, 0.0, 0.0, 0.0, 0.0, 0.0, 0.0, 0.0, 0.0, 0.0, 0.0, 0.0, 0.0, 0.0, 0.0, 0.0, 0.0, 0.0, 0.0, 0.0, 0.0, 0.0, 0.0, 0.0, 0.0, 0.0, 0.0, 0.0, 0.0, 0.0, 0.0, 0.0, 0.0, 0.0, 0.0, 0.0, 0.0, 0.0, 0.0, 0.0, 0.0, 0.0, 0.0, 0.0, 0.0, 0.0, 0.0, 0.0, 0.0, 0.0, 0.0, 0.0, 0.0, 0.0, 0.0, 0.0, 0.0, 0.0, 0.0, 0.0, 0.0, 0.0, 0.0, 0.0, 0.0, 0.0, 0.0, 0.0, 0.0, 0.0, 0.0, 0.0, 0.0, 0.0, 0.0, 0.0, 0.0, 0.0, 0.0, 0.0, 0.0, 0.0, 0.0, 0.0, 0.0, 0.0, 0.0, 0.0, 0.0, 0.0, 0.0, 0.0, 0.0, 0.0, 0.0, 0.0, 0.0, 0.0, 0.0, 0.0, 0.0, 0.0, 0.0, 0.0, 0.0, 0.0, 0.0, 0.0, 0.0, 0.0, 0.0, 0.0, 0.0, 0.0, 0.0, 0.0, 0.0, 0.0, 0.0, 0.0, 0.0, 0.0, 0.0, 0.0, 0.0, 0.0, 0.0, 0.0, 0.0, 0.0, 0.0, 0.0, 0.0, 0.0, 0.0, 0.0, 0.0, 0.0, 0.0, 0.0, 0.0, 0.0, 0.0, 0.0, 0.0, 0.0, 0.0, 0.0, 0.0, 0.0, 0.0, 0.0, 0.0, 0.0, 0.0, 0.0, 0.0, 0.0, 0.0, 0.0, 0.0, 0.0, 0.0, 0.0, 0.0, 0.0, 0.0, 0.0, 0.0, 0.0, 0.0, 0.0, 0.0, 0.0, 0.0, 0.0, 0.0, 0.0, 0.0, 0.0, 0.0, 0.0, 0.0, 0.0, 0.0, 0.0, 0.0, 0.0, 0.0, 0.0, 0.0, 0.0, 0.0, 0.0, 0.0, 0.0, 0.0, 0.0, 0.0, 0.0, 0.0, 0.0, 0.0, 0.0, 0.0, 0.0, 0.0, 0.0, 0.0, 0.0, 0.0, 0.0, 0.0, 0.0, 0.0, 0.0, 0.0, 0.0, 0.0, 0.0, 0.0, 0.0, 0.0, 0.0, 0.0, 0.0, 0.0, 0.0, 0.0, 0.0, 0.0, 0.0, 0.0, 0.0, 0.0, 0.0, 0.0, 0.0, 0.0, 0.0, 0.0, 0.0, 0.0, 0.0, 0.0, 0.0, 0.0, 0.0, 0.0, 0.0, 0.0, 0.0, 0.0, 0.0, 0.0, 0.0, 0.0, 0.0, 0.0, 0.0, 0.0, 0.0, 0.0, 0.0, 0.0, 0.0, 0.0, 0.0, 0.0, 0.0, 0.0, 0.0, 0.0, 0.0, 0.0, 0.0, 0.0, 0.0, 0.0, 0.0, 0.0, 0.0, 0.0, 0.0, 0.0, 0.0, 0.0, 0.0, 0.0, 0.0, 0.0, 0.0, 0.0, 0.0, 0.0, 0.0, 0.0, 0.0, 0.0, 0.0, 0.0, 0.0, 0.0, 0.0, 0.0, 0.0, 0.0, 0.0, 0.0, 0.0, 0.0, 0.0, 0.0, 0.0, 0.0, 0.0, 0.0, 0.0, 0.0, 0.0, 0.0, 0.0, 0.0, 0.0, 0.0, 0.0, 0.0, 0.0, 0.0, 0.0, 0.0, 0.0, 0.0, 0.0, 0.0, 0.0, 0.0, 0.0, 0.0, 0.0, 0.0, 0.0, 0.0, 0.0, 0.0, 0.0, 0.0, 0.0, 0.0, 0.0, 0.0, 0.0, 0.0, 0.0, 0.0, 0.0, 0.0, 0.0, 0.0, 0.0, 0.0, 0.0, 0.0, 0.0, 0.0, 0.0, 0.0, 0.0, 0.0, 0.0, 0.0, 0.0, 0.0, 0.0, 0.0, 0.0, 0.0, 0.0, 0.0, 0.0, 0.0, 0.0, 0.0, 0.0, 0.0, 0.0, 0.0, 0.0, 0.0, 0.0, 0.0, 0.0, 0.0, 0.0, 0.0, 0.0, 0.0, 0.0, 0.0, 0.0, 0.0, 0.0, 0.0, 0.0, 0.0, 0.0, 0.0, 0.0, 0.0, 0.0, 0.0, 0.0, 0.0, 0.0, 0.0, 0.0, 0.0, 0.0, 0.0, 0.0, 0.0, 0.0, 0.0, 0.0, 0.0, 0.0, 0.0, 0.0, 0.0, 0.0, 0.0, 0.0, 0.0, 0.0, 0.0, 0.0, 0.0, 0.0, 0.0, 0.0, 0.0, 0.0, 0.0, 0.0, 0.0, 0.0, 0.0, 0.0, 0.0, 0.0, 0.0, 0.0, 0.0, 0.0, 0.0, 0.0, 0.0, 0.0, 0.0, 0.0, 0.0, 0.0, 0.0, 0.0, 0.0, 0.0, 0.0, 0.0, 0.0, 0.0, 0.0, 0.0, 0.0, 0.0, 0.0, 0.0, 0.0, 0.0, 0.0, 0.0, 0.0, 0.0, 0.0, 0.0, 0.0, 0.0, 0.0, 0.0, 0.0, 0.0, 0.0, 0.0, 0.0, 0.0, 0.0, 0.0, 0.0, 0.0, 0.0, 0.0, 0.0, 0.0, 0.0, 0.0, 0.0, 0.0, 0.0, 0.0, 0.0, 0.0, 0.0, 0.0, 0.0, 0.0, 0.0, 0.0, 0.0, 0.0, 0.0, 0.0, 0.0, 0.0, 0.0, 0.0, 0.0, 0.0, 0.0, 0.0, 0.0, 0.0, 0.0, 0.0, 0.0, 0.0, 0.0, 0.0, 0.0, 0.0, 0.0, 0.0, 0.0, 0.0, 0.0, 0.0, 0.0, 0.0, 0.0, 0.0, 0.0, 0.0, 0.0, 0.0, 0.0, 0.0, 0.0, 0.0, 0.0, 0.0, 0.0, 0.0, 0.0, 0.0, 0.0, 0.0, 0.0, 0.0, 0.0, 0.0, 0.0, 0.0, 0.0, 0.0, 0.0, 0.0, 0.0, 0.0, 0.0, 0.0, 0.0, 0.0, 0.0, 0.0, 0.0, 0.0, 0.0, 0.0, 0.0, 0.0, 0.0, 0.0, 0.0, 0.0, 0.0, 0.0, 0.0, 0.0, 0.0, 0.0, 0.0, 0.0, 0.0, 0.0, 0.0, 0.0, 0.0, 0.0, 0.0, 0.0, 0.0, 0.0, 0.0, 0.0, 0.0, 0.0, 0.0, 0.0, 0.0, 0.0, 0.0, 0.0, 0.0, 0.0, 0.0, 0.0, 0.0, 0.0, 0.0, 0.0, 0.0, 0.0, 0.0, 0.0, 0.0, 0.0, 0.0, 0.0, 0.0, 0.0, 0.0, 0.0, 0.0, 0.0, 0.0, 0.0, 0.0, 0.0, 0.0, 0.0, 0.0, 0.0, 0.0, 0.0, 0.0, 0.0, 0.0, 0.0, 0.0, 0.0, 0.0, 0.0, 0.0, 0.0, 0.0, 0.0, 0.0, 0.0, 0.0, 0.0, 0.0, 0.0, 0.0, 0.0, 0.0, 0.0, 0.0, 0.0, 0.0, 0.0, 0.0, 0.0, 0.0, 0.0, 0.0, 0.0, 0.0, 0.0, 0.0, 0.0, 0.0, 0.0, 0.0, 0.0, 0.0, 0.0, 0.0, 0.0, 0.0, 0.0, 0.0, 0.0, 0.0, 0.0, 0.0, 0.0, 0.0, 0.0, 0.0, 0.0, 0.0, 0.0, 0.0, 0.0, 0.0, 0.0, 0.0, 0.0, 0.0, 0.0, 0.0, 0.0, 0.0, 0.0, 0.0, 0.0])
me_mesh_002.materials.append(mat_10___default_001)
me_mesh_002.use_remesh_fix_poles = True
me_mesh_002.use_remesh_preserve_attributes = False
me_mesh_002.use_mirror_vertex_groups = False
me_mesh_002.update()
me_mesh_002.normals_split_custom_set([tuple(v) for v in zip(*[iter([0.7475, 0.274, 0.6051, 0.00674, 0.9722, 0.2342, -0.0708, 0.6341, 0.77, 0.00674, 0.9722, 0.2342, 0.7475, 0.274, 0.6051, 0.4327, 0.891, 0.1372, 0.4327, 0.891, 0.1372, -0.1451, 0.9891, 0.02428, 0.00674, 0.9722, 0.2342, -0.1451, 0.9891, 0.02428, 0.4327, 0.891, 0.1372, 0.1449, 0.9841, 0.1026, 0.1449, 0.9841, 0.1026, -0.02175, 0.9502, -0.3109, -0.1451, 0.9891, 0.02428, -0.7349, 0.5102, 0.4468, 0.00674, 0.9722, 0.2342, -0.709, 0.6689, 0.2234, 0.00674, 0.9722, 0.2342, -0.7349, 0.5102, 0.4468, -0.0708, 0.6341, 0.77, -0.709, 0.6689, 0.2234, -0.1451, 0.9891, 0.02428, -0.6493, 0.7584, -0.05702, -0.1451, 0.9891, 0.02428, -0.709, 0.6689, 0.2234, 0.00674, 0.9722, 0.2342, -0.6493, 0.7584, -0.05702, -0.02175, 0.9502, -0.3109, -0.5243, 0.6933, -0.4943, -0.02175, 0.9502, -0.3109, -0.6493, 0.7584, -0.05702, -0.1451, 0.9891, 0.02428, -0.905, 0.1806, 0.3851, -0.709, 0.6689, 0.2234, -0.9433, 0.2717, 0.1908, -0.709, 0.6689, 0.2234, -0.905, 0.1806, 0.3851, -0.7349, 0.5102, 0.4468, -0.9433, 0.2717, 0.1908, -0.6493, 0.7584, -0.05702, -0.9364, 0.3289, -0.1225, -0.6493, 0.7584, -0.05702, -0.9433, 0.2717, 0.1908, -0.709, 0.6689, 0.2234, -0.9364, 0.3289, -0.1225, -0.5243, 0.6933, -0.4943, -0.7756, 0.2521, -0.5787, -0.5243, 0.6933, -0.4943, -0.9364, 0.3289, -0.1225, -0.6493, 0.7584, -0.05702, -0.9484, 0.04385, 0.314, -0.9433, 0.2717, 0.1908, -0.9932, 0.03321, 0.1112, -0.9433, 0.2717, 0.1908, -0.9484, 0.04385, 0.314, -0.905, 0.1806, 0.3851, -0.9932, 0.03321, 0.1112, -0.9364, 0.3289, -0.1225, -0.9836, 0.01094, -0.1798, -0.9364, 0.3289, -0.1225, -0.9932, 0.03321, 0.1112, -0.9433, 0.2717, 0.1908, -0.9836, 0.01094, -0.1798, -0.7756, 0.2521, -0.5787, -0.8139, -0.0006279, -0.5811, -0.7756, 0.2521, -0.5787, -0.9836, 0.01094, -0.1798, -0.9364, 0.3289, -0.1225, -0.3948, 0.2541, -0.8829, -0.5243, 0.6933, -0.4943, 0.01368, 0.6275, -0.7785, -0.5243, 0.6933, -0.4943, -0.3948, 0.2541, -0.8829, -0.7756, 0.2521, -0.5787, -0.4497, -0.001969, -0.8932, -0.7756, 0.2521, -0.5787, -0.3948, 0.2541, -0.8829, -0.7756, 0.2521, -0.5787, -0.4497, -0.001969, -0.8932, -0.8139, -0.0006279, -0.5811, -0.0252, -0.0008179, -0.9997, -0.3948, 0.2541, -0.8829, 0.007474, 0.2371, -0.9715, -0.3948, 0.2541, -0.8829, -0.0252, -0.0008179, -0.9997, -0.4497, -0.001969, -0.8932, -0.3948, 0.2541, -0.8829, 0.01368, 0.6275, -0.7785, 0.007474, 0.2371, -0.9715, -0.5243, 0.6933, -0.4943, -0.02175, 0.9502, -0.3109, 0.01368, 0.6275, -0.7785, 0.9832, -0.04437, 0.1771, 0.9764, -0.1723, 0.1301, 0.9119, -0.2616, 0.3162, 0.74, -0.4349, 0.5131, 0.1261, -0.9031, 0.4105, -0.0708, 0.6341, 0.77, 0.1261, -0.9031, 0.4106, 0.7401, -0.4348, 0.5131, 0.7606, -0.4884, 0.4277, 0.9119, -0.2616, 0.3162, 0.7606, -0.4884, 0.4277, 0.7401, -0.4348, 0.5131, 0.7606, -0.4884, 0.4277, 0.9119, -0.2616, 0.3162, 0.9764, -0.1723, 0.1301, 0.04244, -0.9923, -0.1167, 0.7607, -0.6478, 0.04177, 0.9084, -0.398, 0.1282, -0.888, 0.1304, 0.4409, -0.9484, 0.04385, 0.314, -0.9224, 0.05378, 0.3826, -0.9484, 0.04385, 0.314, -0.888, 0.1304, 0.4409, -0.905, 0.1806, 0.3851, -0.7533, 0.3514, 0.5559, -0.905, 0.1806, 0.3851, -0.888, 0.1304, 0.4409, -0.905, 0.1806, 0.3851, -0.7533, 0.3514, 0.5559, -0.7349, 0.5102, 0.4468, -0.7349, 0.5102, 0.4468, -0.7533, 0.3514, 0.5559, -0.0708, 0.6341, 0.77, 0.7606, -0.4884, 0.4277, 0.9764, -0.1723, 0.1301, 0.9859, -0.1624, 0.0393, 0.04244, -0.9923, -0.1167, 0.1954, -0.9773, 0.08205, 0.7607, -0.6478, 0.04177, 0.1954, -0.9773, 0.08205, 0.04244, -0.9923, -0.1167, 0.1894, -0.98, 0.06107, 0.1894, -0.98, 0.06107, 0.1498, -0.9838, 0.09859, 0.1954, -0.9773, 0.08205, 0.1498, -0.9838, 0.09859, 0.1894, -0.98, 0.06107, 0.1261, -0.9885, 0.08341, 0.1261, -0.9885, 0.08341, 0.06329, -0.9974, 0.03323, 0.1498, -0.9838, 0.09859, 0.06329, -0.9974, 0.03323, 0.1261, -0.9885, 0.08341, 0.05889, -0.9975, 0.03824, 0.05889, -0.9975, 0.03824, 0.0772, -0.9932, 0.08689, 0.06329, -0.9974, 0.03323, 0.0772, -0.9932, 0.08689, 0.05889, -0.9975, 0.03824, 0.06181, -0.9944, 0.08583, 0.0772, -0.9932, 0.08689, 0.02633, -0.9852, 0.1696, 0.06181, -0.983, 0.1728, 0.02633, -0.9852, 0.1696, 0.0772, -0.9932, 0.08689, 0.06181, -0.9944, 0.08583, -0.4598, 0.8187, 0.344, -0.01018, 0.9756, 0.2194, -0.4327, 0.891, 0.1372, -0.01018, 0.9756, 0.2194, -0.4596, 0.8187, 0.3441, 0.186, 0.8665, 0.4632, -0.4327, 0.891, 0.1372, 0.1332, 0.9895, 0.05527, -0.1449, 0.9841, 0.1026, 0.1332, 0.9895, 0.05527, -0.4327, 0.891, 0.1372, -0.01018, 0.9756, 0.2194, -0.1449, 0.9841, 0.1026, 0.1332, 0.9895, 0.05527, -0.0214, 0.9502, -0.3109, 0.8248, 0.3703, 0.4273, -0.01018, 0.9756, 0.2194, 0.186, 0.8665, 0.4632, -0.01018, 0.9756, 0.2194, 0.8248, 0.3703, 0.4273, 0.7714, 0.6325, 0.06986, 0.7714, 0.6325, 0.06986, 0.1332, 0.9895, 0.05527, -0.01018, 0.9756, 0.2194, 0.1332, 0.9895, 0.05527, 0.7714, 0.6325, 0.06986, 0.6695, 0.7304, -0.1354, 0.6695, 0.7304, -0.1354, -0.0214, 0.9502, -0.3109, 0.1332, 0.9895, 0.05527, -0.0214, 0.9502, -0.3109, 0.6695, 0.7304, -0.1354, 0.5143, 0.6401, -0.5708, 0.994, 0.01355, 0.1089, 0.7714, 0.6325, 0.06986, 0.8248, 0.3703, 0.4273, 0.7714, 0.6325, 0.06986, 0.994, 0.01355, 0.1089, 0.9629, 0.2156, -0.1623, 0.9629, 0.2156, -0.1623, 0.6695, 0.7304, -0.1354, 0.7714, 0.6325, 0.06986, 0.6695, 0.7304, -0.1354, 0.9629, 0.2156, -0.1623, 0.8787, 0.1833, -0.4407, 0.8787, 0.1833, -0.4407, 0.5143, 0.6401, -0.5708, 0.6695, 0.7304, -0.1354, 0.5143, 0.6401, -0.5708, 0.8787, 0.1833, -0.4407, 0.6518, 0.2005, -0.7314, 0.9939, -0.07674, -0.07892, 0.9629, 0.2156, -0.1623, 0.994, 0.01355, 0.1089, 0.9629, 0.2156, -0.1623, 0.9939, -0.07674, -0.07892, 0.9615, -0.04838, -0.2706, 0.9615, -0.04838, -0.2706, 0.8787, 0.1833, -0.4407, 0.9629, 0.2156, -0.1623, 0.8787, 0.1833, -0.4407, 0.9615, -0.04838, -0.2706, 0.9168, -0.0108, -0.3993, 0.9168, -0.0108, -0.3993, 0.6518, 0.2005, -0.7314, 0.8787, 0.1833, -0.4407, 0.6518, 0.2005, -0.7314, 0.9168, -0.0108, -0.3993, 0.7501, 0.005386, -0.6613, 0.3812, 0.2419, -0.8923, 0.5143, 0.6401, -0.5708, 0.6518, 0.2005, -0.7314, 0.5143, 0.6401, -0.5708, 0.3812, 0.2419, -0.8923, 0.01368, 0.6275, -0.7785, 0.4019, -0.006188, -0.9157, 0.6518, 0.2005, -0.7314, 0.7501, 0.005386, -0.6613, 0.6518, 0.2005, -0.7314, 0.4019, -0.006188, -0.9157, 0.3812, 0.2419, -0.8923, -0.0252, -0.0008179, -0.9997, 0.3812, 0.2419, -0.8923, 0.4019, -0.006188, -0.9157, 0.3812, 0.2419, -0.8923, -0.0252, -0.0008179, -0.9997, 0.007474, 0.2371, -0.9715, 0.3812, 0.2419, -0.8923, 0.007474, 0.2371, -0.9715, 0.01368, 0.6275, -0.7785, 0.5143, 0.6401, -0.5708, 0.01368, 0.6275, -0.7785, -0.0214, 0.9502, -0.3109, 0.8216, -0.365, 0.4378, 0.04932, -0.7462, 0.6639, -0.2961, -0.3607, 0.8844, -0.3505, -0.6681, 0.6564, -0.1719, -0.7491, 0.6398, -0.3776, -0.6725, 0.6366, -0.1719, -0.7491, 0.6398, -0.3505, -0.6681, 0.6564, -0.02504, -0.8332, 0.5523, 0.04932, -0.7462, 0.6639, -0.3889, -0.8053, 0.4475, -0.2961, -0.3607, 0.8844, -0.3889, -0.8053, 0.4475, 0.04932, -0.7462, 0.6639, -0.4378, -0.7535, 0.4906, -0.7711, -0.5541, 0.3137, -0.1928, -0.9772, 0.08862, -0.7686, -0.5009, 0.3979, 0.927, -0.1433, 0.3466, 0.9939, -0.07674, -0.07892, 0.994, 0.01355, 0.1089, 0.9939, -0.07674, -0.07892, 0.927, -0.1433, 0.3466, 0.8799, -0.1701, 0.4437, 0.7619, 0.08645, 0.6419, 0.994, 0.01355, 0.1089, 0.8248, 0.3703, 0.4273, 0.994, 0.01355, 0.1089, 0.7619, 0.08645, 0.6419, 0.927, -0.1433, 0.3466, 0.8248, 0.3703, 0.4273, 0.186, 0.8665, 0.4632, 0.7619, 0.08645, 0.6419, -0.3889, -0.8053, 0.4475, -0.9612, -0.1342, 0.2411, -0.2961, -0.3607, 0.8844, -0.1928, -0.9772, 0.08862, -0.1684, -0.9786, 0.1187, -0.1755, -0.9724, 0.1537, -0.1684, -0.9786, 0.1187, -0.1928, -0.9772, 0.08862, -0.7711, -0.5541, 0.3137, -0.1755, -0.9724, 0.1537, -0.1942, -0.9689, 0.1537, -0.193, -0.9723, 0.1318, -0.1942, -0.9689, 0.1537, -0.1755, -0.9724, 0.1537, -0.1684, -0.9786, 0.1187, -0.193, -0.9723, 0.1318, -0.1828, -0.98, 0.07855, -0.1736, -0.9799, 0.09794, -0.1828, -0.98, 0.07855, -0.193, -0.9723, 0.1318, -0.1942, -0.9689, 0.1537, -0.1736, -0.9799, 0.09794, -0.1238, -0.9777, 0.1697, -0.1407, -0.9675, 0.2101, -0.1238, -0.9777, 0.1697, -0.1736, -0.9799, 0.09794, -0.1828, -0.98, 0.07855, -0.1238, -0.9777, 0.1697, 0.02633, -0.9852, 0.1696, -0.1407, -0.9675, 0.2101, 0.02633, -0.9852, 0.1696, -0.1238, -0.9777, 0.1697, 0.06181, -0.983, 0.1728, 0.9832, -0.04432, 0.1771, 0.9976, -0.02122, 0.06664, 0.9765, -0.1721, 0.13, 0.9976, -0.02122, 0.06664, 0.9832, -0.04432, 0.1771, 0.9704, -0.01932, 0.2406, 0.9765, -0.1721, 0.13, 0.999, -0.01666, -0.0423, 0.986, -0.1622, 0.03926, 0.999, -0.01666, -0.0423, 0.9765, -0.1721, 0.13, 0.9976, -0.02122, 0.06664, 0.986, -0.1622, 0.03926, 0.9905, -0.05441, 0.1266, 0.98, -0.1535, 0.1268, 0.9905, -0.05441, 0.1266, 0.986, -0.1622, 0.03926, 0.999, -0.01666, -0.0423, 0.98, -0.1535, 0.1268, 0.7897, 0.019, 0.6133, 0.8185, -0.003594, 0.5744, 0.7897, 0.019, 0.6133, 0.98, -0.1535, 0.1268, 0.9905, -0.05441, 0.1266, 0.8185, -0.003594, 0.5744, 0.3924, 0.09388, 0.915, 0.4457, 0.1287, 0.8859, 0.3924, 0.09388, 0.915, 0.8185, -0.003594, 0.5744, 0.7897, 0.019, 0.6133, 0.4457, 0.1287, 0.8859, 0.09579, 0.1784, 0.9793, 0.09864, 0.2009, 0.9746, 0.09579, 0.1784, 0.9793, 0.4457, 0.1287, 0.8859, 0.3924, 0.09388, 0.915, 0.09845, 0.1995, 0.9749, -0.2799, 0.1912, 0.9408, -0.4072, 0.118, 0.9057, -0.2799, 0.1912, 0.9408, 0.09845, 0.1995, 0.9749, 0.09579, 0.1784, 0.9793, -0.4072, 0.118, 0.9057, -0.4313, 0.1962, 0.8806, -0.6119, 0.04644, 0.7896, -0.4313, 0.1962, 0.8806, -0.4072, 0.118, 0.9057, -0.2799, 0.1912, 0.9408, -0.8643, -0.006111, 0.5029, -0.8354, 0.119, 0.5366, -0.8964, -0.0454, 0.4409, -0.8354, 0.119, 0.5366, -0.8643, -0.006098, 0.5029, -0.816, 0.09384, 0.5704, -0.8964, -0.0454, 0.4409, -0.9708, -0.0292, 0.2381, -0.9612, -0.1341, 0.241, -0.9708, -0.0292, 0.2381, -0.8964, -0.0454, 0.4409, -0.8354, 0.119, 0.5366, -0.9612, -0.1341, 0.241, -0.9357, 0.04075, 0.3503, -0.2961, -0.3607, 0.8844, -0.9357, 0.04075, 0.3503, -0.9612, -0.1341, 0.241, -0.9708, -0.0292, 0.2381, -0.9357, 0.04075, 0.3503, 0.8216, -0.365, 0.4378, -0.2961, -0.3607, 0.8844, 0.8216, -0.365, 0.4378, -0.9357, 0.04075, 0.3503, -0.6564, 0.2686, 0.705, 0.8799, -0.1701, 0.4437, 0.9865, 0.06067, 0.1521, 0.9939, -0.07674, -0.07892, 0.9865, 0.06067, 0.1521, 0.8799, -0.1701, 0.4437, 0.8955, 0.2176, 0.3883, 0.9939, -0.07674, -0.07892, 0.9957, -0.02498, -0.08944, 0.9615, -0.04838, -0.2706, 0.9957, -0.02498, -0.08944, 0.9939, -0.07674, -0.07892, 0.9865, 0.06067, 0.1521, 0.9615, -0.04838, -0.2706, 0.9689, -0.006844, -0.2472, 0.9168, -0.0108, -0.3993, 0.9689, -0.006844, -0.2472, 0.9615, -0.04838, -0.2706, 0.9957, -0.02498, -0.08944, 0.9168, -0.0108, -0.3993, 0.7782, -0.05878, -0.6252, 0.7501, 0.005386, -0.6613, 0.7782, -0.05878, -0.6252, 0.9168, -0.0108, -0.3993, 0.9689, -0.006844, -0.2472, 0.7501, 0.005386, -0.6613, 0.4434, -0.1112, -0.8894, 0.4019, -0.006188, -0.9157, 0.4434, -0.1112, -0.8894, 0.7501, 0.005386, -0.6613, 0.7782, -0.05878, -0.6252, 0.4019, -0.006188, -0.9157, 0.01305, -0.112, -0.9936, -0.0252, -0.0008179, -0.9997, 0.01305, -0.112, -0.9936, 0.4019, -0.006188, -0.9157, 0.4434, -0.1112, -0.8894, -0.0252, -0.0008179, -0.9997, -0.4476, -0.06612, -0.8918, -0.4497, -0.001969, -0.8932, -0.4476, -0.06612, -0.8918, -0.0252, -0.0008179, -0.9997, 0.01305, -0.112, -0.9936, -0.4497, -0.001969, -0.8932, -0.8371, -0.02972, -0.5463, -0.8139, -0.0006279, -0.5811, -0.8371, -0.02972, -0.5463, -0.4497, -0.001969, -0.8932, -0.4476, -0.06612, -0.8918, -0.8139, -0.0006279, -0.5811, -0.9829, -0.06222, -0.1735, -0.9836, 0.01094, -0.1798, -0.9829, -0.06222, -0.1735, -0.8139, -0.0006279, -0.5811, -0.8371, -0.02972, -0.5463, -0.9836, 0.01094, -0.1798, -0.9962, -0.02659, 0.08275, -0.9932, 0.03321, 0.1112, -0.9962, -0.02659, 0.08275, -0.9836, 0.01094, -0.1798, -0.9829, -0.06222, -0.1735, -0.9932, 0.03321, 0.1112, -0.958, 0.02527, 0.2855, -0.9484, 0.04385, 0.314, -0.958, 0.02527, 0.2855, -0.9932, 0.03321, 0.1112, -0.9962, -0.02659, 0.08275, -0.9484, 0.04385, 0.314, -0.9388, 0.0341, 0.3427, -0.9224, 0.05378, 0.3826, -0.9388, 0.0341, 0.3427, -0.9484, 0.04385, 0.314, -0.958, 0.02527, 0.2855, 0.9704, -0.01932, 0.2406, 0.7605, -0.648, 0.04186, 0.9976, -0.02122, 0.06664, 0.7605, -0.648, 0.04186, 0.9704, -0.01932, 0.2406, 0.9085, -0.3977, 0.1282, 0.9976, -0.02122, 0.06664, 0.9989, -0.03768, 0.02736, 0.999, -0.01666, -0.0423, 0.9989, -0.03768, 0.02736, 0.9976, -0.02122, 0.06664, 0.7605, -0.648, 0.04186, 0.999, -0.01666, -0.0423, 0.9927, 0.05942, 0.1054, 0.9905, -0.05441, 0.1266, 0.9927, 0.05942, 0.1054, 0.999, -0.01666, -0.0423, 0.9989, -0.03768, 0.02736, 0.9905, -0.05441, 0.1266, 0.8512, 0.1222, 0.5105, 0.7897, 0.019, 0.6133, 0.8512, 0.1222, 0.5105, 0.9905, -0.05441, 0.1266, 0.9927, 0.05942, 0.1054, 0.7897, 0.019, 0.6133, 0.3881, 0.1222, 0.9135, 0.3924, 0.09388, 0.915, 0.3881, 0.1222, 0.9135, 0.7897, 0.019, 0.6133, 0.8512, 0.1222, 0.5105, 0.3924, 0.09388, 0.915, 0.03058, 0.1302, 0.991, 0.09579, 0.1784, 0.9793, 0.03058, 0.1302, 0.991, 0.3924, 0.09388, 0.915, 0.3881, 0.1222, 0.9135, 0.09579, 0.1784, 0.9793, -0.51, 0.1097, 0.8532, -0.2799, 0.1912, 0.9408, -0.51, 0.1097, 0.8532, 0.09579, 0.1784, 0.9793, 0.03058, 0.1302, 0.991, -0.2799, 0.1912, 0.9408, -0.6559, 0.1126, 0.7464, -0.4313, 0.1962, 0.8806, -0.6559, 0.1126, 0.7464, -0.2799, 0.1912, 0.9408, -0.51, 0.1097, 0.8532, -0.816, 0.09384, 0.5704, -0.8526, 0.1705, 0.4939, -0.8354, 0.119, 0.5366, -0.8526, 0.1705, 0.4939, -0.816, 0.09384, 0.5704, -0.8575, 0.1483, 0.4926, -0.8526, 0.1705, 0.4939, -0.9708, -0.0292, 0.2381, -0.8354, 0.119, 0.5366, -0.9708, -0.0292, 0.2381, -0.8526, 0.1705, 0.4939, -0.9353, 0.1212, 0.3323, -0.9708, -0.0292, 0.2381, -0.7711, -0.5541, 0.3137, -0.9357, 0.04075, 0.3503, -0.7711, -0.5541, 0.3137, -0.9708, -0.0292, 0.2381, -0.9353, 0.1212, 0.3323, -0.9357, 0.04075, 0.3503, -0.7686, -0.5009, 0.3979, -0.6564, 0.2686, 0.705, -0.7686, -0.5009, 0.3979, -0.9357, 0.04075, 0.3503, -0.7711, -0.5541, 0.3137, 0.8955, 0.2176, 0.3883, 0.9706, 0.24, 0.01493, 0.9865, 0.06067, 0.1521, 0.9706, 0.24, 0.01493, 0.8955, 0.2176, 0.3883, 0.9468, 0.3099, 0.08708, 0.9865, 0.06067, 0.1521, 0.9773, 0.1047, -0.1839, 0.9957, -0.02498, -0.08944, 0.9773, 0.1047, -0.1839, 0.9865, 0.06067, 0.1521, 0.9706, 0.24, 0.01493, 0.9957, -0.02498, -0.08944, 0.9585, 0.04336, -0.2819, 0.9689, -0.006844, -0.2472, 0.9585, 0.04336, -0.2819, 0.9957, -0.02498, -0.08944, 0.9773, 0.1047, -0.1839, 0.9689, -0.006844, -0.2472, 0.8324, -0.04029, -0.5527, 0.7782, -0.05878, -0.6252, 0.8324, -0.04029, -0.5527, 0.9689, -0.006844, -0.2472, 0.9585, 0.04336, -0.2819, 0.7782, -0.05878, -0.6252, 0.4672, -0.1068, -0.8777, 0.4434, -0.1112, -0.8894, 0.4672, -0.1068, -0.8777, 0.7782, -0.05878, -0.6252, 0.8324, -0.04029, -0.5527, 0.4434, -0.1112, -0.8894, 0.03668, -0.1393, -0.9896, 0.01305, -0.112, -0.9936, 0.03668, -0.1393, -0.9896, 0.4434, -0.1112, -0.8894, 0.4672, -0.1068, -0.8777, 0.01305, -0.112, -0.9936, -0.4384, -0.09486, -0.8938, -0.4476, -0.06612, -0.8918, -0.4384, -0.09486, -0.8938, 0.01305, -0.112, -0.9936, 0.03668, -0.1393, -0.9896, -0.4476, -0.06612, -0.8918, -0.8651, -0.02804, -0.5008, -0.8371, -0.02972, -0.5463, -0.8651, -0.02804, -0.5008, -0.4476, -0.06612, -0.8918, -0.4384, -0.09486, -0.8938, -0.8371, -0.02972, -0.5463, -0.9886, -0.06126, -0.1376, -0.9829, -0.06222, -0.1735, -0.9886, -0.06126, -0.1376, -0.8371, -0.02972, -0.5463, -0.8651, -0.02804, -0.5008, -0.9829, -0.06222, -0.1735, -0.9972, -0.06908, 0.02706, -0.9962, -0.02659, 0.08275, -0.9972, -0.06908, 0.02706, -0.9829, -0.06222, -0.1735, -0.9886, -0.06126, -0.1376, -0.9962, -0.02659, 0.08275, -0.9644, 0.01206, 0.2642, -0.958, 0.02527, 0.2855, -0.9644, 0.01206, 0.2642, -0.9962, -0.02659, 0.08275, -0.9972, -0.06908, 0.02706, -0.958, 0.02527, 0.2855, -0.9387, 0.0409, 0.3423, -0.9388, 0.0341, 0.3427, -0.9387, 0.0409, 0.3423, -0.958, 0.02527, 0.2855, -0.9644, 0.01206, 0.2642, -0.0708, 0.6341, 0.77, 0.5884, -0.1856, 0.787, 0.7475, 0.274, 0.6051, 0.5884, -0.1856, 0.787, -0.0708, 0.6341, 0.77, -0.6561, 0.3898, 0.6462, 0.7475, 0.274, 0.6051, 0.8335, -0.4606, 0.3053, 0.8119, -0.4866, 0.3226, 0.8335, -0.4606, 0.3053, 0.7475, 0.274, 0.6051, 0.5884, -0.1856, 0.787, 0.266, -0.8197, -0.5073, 0.266, -0.8197, -0.5073, 0.266, -0.8197, -0.5073, -0.01432, -0.5346, -0.845, -0.01432, -0.5346, -0.845, -0.01432, -0.5346, -0.845, -0.8755, 0.3775, -0.3017, -0.0708, 0.6341, 0.77, 0.1261, -0.9031, 0.4105, -0.0708, 0.6341, 0.77, -0.8755, 0.3775, -0.3017, -0.6561, 0.3898, 0.6462, -0.6561, 0.3898, 0.6462, 0.6654, -0.1272, 0.7356, 0.5884, -0.1856, 0.787, 0.6654, -0.1272, 0.7356, -0.6561, 0.3898, 0.6462, -0.7422, 0.2321, 0.6287, 0.5884, -0.1856, 0.787, 0.9567, -0.2806, 0.07711, 0.8335, -0.4606, 0.3053, 0.9567, -0.2806, 0.07711, 0.5884, -0.1856, 0.787, 0.6654, -0.1272, 0.7356, 0.1837, -0.285, -0.9408, 0.1837, -0.285, -0.9408, 0.1837, -0.285, -0.9408, 0.3256, -0.3836, -0.8642, 0.3256, -0.3836, -0.8642, 0.3256, -0.3836, -0.8642, -0.8755, 0.3775, -0.3017, -0.7422, 0.2321, 0.6287, -0.6561, 0.3898, 0.6462, -0.7422, 0.2321, 0.6287, -0.8755, 0.3775, -0.3017, -0.9452, 0.1797, -0.2724, -0.7422, 0.2321, 0.6287, 0.6301, -0.03566, 0.7757, 0.6654, -0.1272, 0.7356, 0.6301, -0.03566, 0.7757, -0.7422, 0.2321, 0.6287, -0.882, 0.02378, 0.4706, 0.6654, -0.1272, 0.7356, 0.9976, -0.06857, 0.005601, 0.9567, -0.2806, 0.07711, 0.9976, -0.06857, 0.005601, 0.6654, -0.1272, 0.7356, 0.6301, -0.03566, 0.7757, 0.3651, -0.1256, -0.9225, 0.3651, -0.1256, -0.9225, 0.3651, -0.1256, -0.9225, 0.4315, -0.1393, -0.8913, 0.4315, -0.1393, -0.8913, 0.4315, -0.1393, -0.8913, -0.9452, 0.1797, -0.2724, -0.882, 0.02378, 0.4706, -0.7422, 0.2321, 0.6287, -0.882, 0.02378, 0.4706, -0.9452, 0.1797, -0.2724, -0.916, -7.856e-05, -0.4011, -0.882, 0.02378, 0.4706, 0.7473, 0.04228, 0.6631, 0.6301, -0.03566, 0.7757, 0.7473, 0.04228, 0.6631, -0.882, 0.02378, 0.4706, -0.7841, -0.006152, 0.6206, 0.6301, -0.03566, 0.7757, 0.9997, -0.02572, 0.002781, 0.9976, -0.06857, 0.005601, 0.9997, -0.02572, 0.002781, 0.6301, -0.03566, 0.7757, 0.7473, 0.04228, 0.6631, 0.4464, -0.05923, -0.8929, 0.4464, -0.05923, -0.8929, 0.4464, -0.05923, -0.8929, 0.3591, -0.04979, -0.932, 0.3591, -0.04979, -0.932, 0.3591, -0.04979, -0.932, -0.916, -7.856e-05, -0.4011, -0.7841, -0.006152, 0.6206, -0.882, 0.02378, 0.4706, -0.7841, -0.006152, 0.6206, -0.916, -7.856e-05, -0.4011, -0.9715, -0.08082, -0.2227, -0.7841, -0.006152, 0.6206, -0.2835, -0.1234, 0.951, 0.7473, 0.04228, 0.6631, 0.7473, 0.04228, 0.6631, -0.2835, -0.1234, 0.951, 0.9997, -0.02572, 0.002781, 0.3189, -0.2927, -0.9015, 0.3189, -0.2927, -0.9015, 0.3189, -0.2927, -0.9015, -0.9715, -0.08082, -0.2227, -0.2835, -0.1234, 0.951, -0.7841, -0.006152, 0.6206, -0.3776, -0.6725, 0.6366, -0.4378, -0.7535, 0.4906, -0.3505, -0.6681, 0.6564, -0.3889, -0.8053, 0.4475, -0.4378, -0.7535, 0.4906, -0.3776, -0.6725, 0.6366])] * 3)])

# ---- objects
ob_boxofjars003 = bpy.data.objects.new('BoxOfJars003', me_mesh_002)

# ---- transforms, parenting, visibility, modifiers, constraints
ob_boxofjars003.location = (0.0, 0.0, 0.0)
ob_boxofjars003.rotation_euler = (-1.629e-07, 0.0, 0.0)
ob_boxofjars003.scale = (0.0254, 0.0254, 0.0254)
ob_boxofjars003.color = (0.8, 0.8, 0.8, 1.0)
ob_boxofjars003.lineart.crease_threshold = 0.0

# ---- collection membership
col_collection.objects.link(ob_boxofjars003)

# ---- scene / render settings (as saved in the file)
scene.frame_start = 1; scene.frame_end = 250; scene.frame_set(1)
scene.render.engine = 'BLENDER_EEVEE_NEXT'
scene.cycles.use_denoising = False
scene.cycles.samples = 128
scene.cycles.sampling_pattern = 'TABULATED_SOBOL'
scene.cycles.use_adaptive_sampling = False
scene.cycles.use_light_tree = False
scene.eevee.ray_tracing_options.trace_max_roughness = 0.0
scene.view_settings.view_transform = 'Filmic'
bpy.context.view_layer.update()

# ---- added for rendering (the .blend has no active camera and no usable light): camera, sun
cam_auto = bpy.data.cameras.new('AutoCamera')
cam_auto.lens = 50.0
cam_auto.sensor_width = 36.0
cam_auto.clip_end = 1000.0
ob_auto_camera = bpy.data.objects.new('AutoCamera', cam_auto)
scene.collection.objects.link(ob_auto_camera)
ob_auto_camera.location = (0.208291, -0.230917, 0.220706)
ob_auto_camera.rotation_euler = (1.09748, -7.21219e-08, 0.694738)
scene.camera = ob_auto_camera
light_auto_sun = bpy.data.lights.new('AutoSun', 'SUN')
light_auto_sun.energy = 3.0
light_auto_sun.angle = 0.0523599
ob_auto_sun = bpy.data.objects.new('AutoSun', light_auto_sun)
scene.collection.objects.link(ob_auto_sun)
ob_auto_sun.rotation_euler = (0.872665, 0.174533, 0.523599)
bpy.context.view_layer.update()
